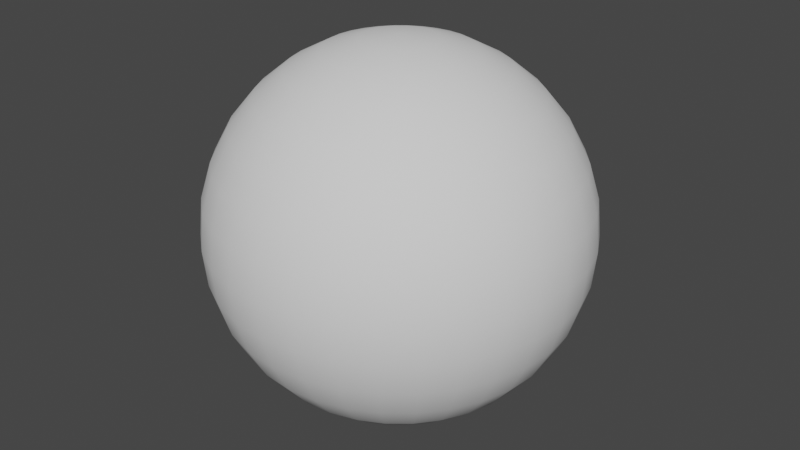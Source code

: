 # Source: Sphere.blend  (saved by Blender 2.93.21; exported with 4.5.12 LTS)
import bpy
from mathutils import Matrix  # noqa: F401  (used for matrix-valued properties, if any)

bpy.ops.wm.read_factory_settings(use_empty=True)
scene = bpy.context.scene
scene.name = 'Scene'

# ---- collections
col_collection = bpy.data.collections.new('Collection'); scene.collection.children.link(col_collection)

# ---- world
world_world = bpy.data.worlds.new('World'); scene.world = world_world
world_world.use_nodes = True; world_world.node_tree.nodes.clear()
_N = world_world.node_tree.nodes; _L = world_world.node_tree.links
n0 = _N.new('ShaderNodeOutputWorld'); n0.name = 'World Output'; n0.location = (300, 300)
n1 = _N.new('ShaderNodeBackground'); n1.name = 'Background'; n1.location = (10, 300)
n1.inputs[0].default_value = (0.05088, 0.05088, 0.05088, 1.0)
_L.new(n1.outputs[0], n0.inputs[0])
n0.is_active_output = True
world_world.color = (0.05088, 0.05088, 0.05088)
world_world.use_sun_shadow = False
world_world.sun_shadow_jitter_overblur = 0.0

# ---- meshes
me_sphere = bpy.data.meshes.new('Sphere')
me_sphere.from_pydata([(0.0, 0.1951, 0.9808), (0.0, 0.3827, 0.9239), (0.0, 0.5556, 0.8315), (0.0, 0.7071, 0.7071), (0.0, 0.8315, 0.5556), (0.0, 0.9239, 0.3827), (0.0, 0.9808, 0.1951), (0.0, 0.8315, -0.5556), (0.0, 0.7071, -0.7071), (0.0, 0.5556, -0.8315), (0.03806, 0.1913, 0.9808), (0.07466, 0.3753, 0.9239), (0.1084, 0.5449, 0.8315), (0.1379, 0.6935, 0.7071), (0.1622, 0.8155, 0.5556), (0.1802, 0.9061, 0.3827), (0.1913, 0.9619, 0.1951), (0.1951, 0.9808, -4.371e-08), (0.1913, 0.9619, -0.1951), (0.1802, 0.9061, -0.3827), (0.1622, 0.8155, -0.5556), (0.1379, 0.6935, -0.7071), (0.1084, 0.5449, -0.8315), (0.07466, 0.3753, -0.9239), (0.03806, 0.1913, -0.9808), (0.07466, 0.1802, 0.9808), (0.1464, 0.3536, 0.9239), (0.2126, 0.5133, 0.8315), (0.2706, 0.6533, 0.7071), (0.3182, 0.7682, 0.5556), (0.3536, 0.8536, 0.3827), (0.3753, 0.9061, 0.1951), (0.3827, 0.9239, -4.371e-08), (0.3753, 0.9061, -0.1951), (0.3536, 0.8536, -0.3827), (0.3182, 0.7682, -0.5556), (0.2706, 0.6533, -0.7071), (0.2126, 0.5133, -0.8315), (0.1464, 0.3536, -0.9239), (0.07466, 0.1802, -0.9808), (0.1084, 0.1622, 0.9808), (0.2126, 0.3182, 0.9239), (0.3087, 0.4619, 0.8315), (0.3928, 0.5879, 0.7071), (0.4619, 0.6913, 0.5556), (0.5133, 0.7682, 0.3827), (0.5449, 0.8155, 0.1951), (0.5556, 0.8315, -4.371e-08), (0.5449, 0.8155, -0.1951), (0.5133, 0.7682, -0.3827), (0.4619, 0.6913, -0.5556), (0.3928, 0.5879, -0.7071), (0.3087, 0.4619, -0.8315), (0.2126, 0.3182, -0.9239), (0.1084, 0.1622, -0.9808), (0.1379, 0.1379, 0.9808), (0.2706, 0.2706, 0.9239), (0.3928, 0.3928, 0.8315), (0.5, 0.5, 0.7071), (0.5879, 0.5879, 0.5556), (0.6533, 0.6533, 0.3827), (0.6935, 0.6935, 0.1951), (0.7071, 0.7071, -4.371e-08), (0.6935, 0.6935, -0.1951), (0.6533, 0.6533, -0.3827), (0.5879, 0.5879, -0.5556), (0.5, 0.5, -0.7071), (0.3928, 0.3928, -0.8315), (0.2706, 0.2706, -0.9239), (0.1379, 0.1379, -0.9808), (0.1622, 0.1084, 0.9808), (0.3182, 0.2126, 0.9239), (0.4619, 0.3087, 0.8315), (0.5879, 0.3928, 0.7071), (0.6913, 0.4619, 0.5556), (0.7682, 0.5133, 0.3827), (0.8155, 0.5449, 0.1951), (0.8315, 0.5556, -4.371e-08), (0.8155, 0.5449, -0.1951), (0.7682, 0.5133, -0.3827), (0.6913, 0.4619, -0.5556), (0.5879, 0.3928, -0.7071), (0.4619, 0.3087, -0.8315), (0.3182, 0.2126, -0.9239), (0.1622, 0.1084, -0.9808), (0.1802, 0.07466, 0.9808), (0.3536, 0.1464, 0.9239), (0.5133, 0.2126, 0.8315), (0.6533, 0.2706, 0.7071), (0.7682, 0.3182, 0.5556), (0.8536, 0.3536, 0.3827), (0.9061, 0.3753, 0.1951), (0.9239, 0.3827, -4.371e-08), (0.9061, 0.3753, -0.1951), (0.8536, 0.3536, -0.3827), (0.7682, 0.3182, -0.5556), (0.6533, 0.2706, -0.7071), (0.5133, 0.2126, -0.8315), (0.3536, 0.1464, -0.9239), (0.1802, 0.07466, -0.9808), (0.1913, 0.03806, 0.9808), (0.3753, 0.07466, 0.9239), (0.5449, 0.1084, 0.8315), (0.6935, 0.1379, 0.7071), (0.8155, 0.1622, 0.5556), (0.9061, 0.1802, 0.3827), (0.9619, 0.1913, 0.1951), (0.9808, 0.1951, -4.371e-08), (0.9619, 0.1913, -0.1951), (0.9061, 0.1802, -0.3827), (0.8155, 0.1622, -0.5556), (0.6935, 0.1379, -0.7071), (0.5449, 0.1084, -0.8315), (0.3753, 0.07466, -0.9239), (0.1913, 0.03806, -0.9808), (0.1951, -6.874e-08, 0.9808), (0.3827, -1.209e-07, 0.9239), (0.5556, -1.134e-07, 0.8315), (0.7071, -4.638e-08, 0.7071), (0.8315, -9.109e-08, 0.5556), (0.9239, -1.658e-08, 0.3827), (0.9808, -9.109e-08, 0.1951), (1.0, -1.656e-07, -4.371e-08), (0.9808, -9.109e-08, -0.1951), (0.9239, -1.507e-07, -0.3827), (0.8315, -1.06e-07, -0.5556), (0.7071, -4.638e-08, -0.7071), (0.5556, -1.134e-07, -0.8315), (0.3827, -9.854e-08, -0.9239), (0.1951, -7.619e-08, -0.9808), (0.1913, -0.03806, 0.9808), (0.3753, -0.07466, 0.9239), (0.5449, -0.1084, 0.8315), (0.6935, -0.1379, 0.7071), (0.8155, -0.1622, 0.5556), (0.9061, -0.1802, 0.3827), (0.9619, -0.1913, 0.1951), (0.9808, -0.1951, -4.371e-08), (0.9619, -0.1913, -0.1951), (0.9061, -0.1802, -0.3827), (0.8155, -0.1622, -0.5556), (0.6935, -0.1379, -0.7071), (0.5449, -0.1084, -0.8315), (0.3753, -0.07466, -0.9239), (0.1913, -0.03806, -0.9808), (0.1802, -0.07466, 0.9808), (0.3536, -0.1464, 0.9239), (0.5133, -0.2126, 0.8315), (0.6533, -0.2706, 0.7071), (0.7682, -0.3182, 0.5556), (0.8536, -0.3536, 0.3827), (0.9061, -0.3753, 0.1951), (0.9239, -0.3827, -4.371e-08), (0.9061, -0.3753, -0.1951), (0.8536, -0.3536, -0.3827), (0.7682, -0.3182, -0.5556), (0.6533, -0.2706, -0.7071), (0.5133, -0.2126, -0.8315), (0.3536, -0.1464, -0.9239), (0.1802, -0.07466, -0.9808), (0.1622, -0.1084, 0.9808), (0.3182, -0.2126, 0.9239), (0.4619, -0.3087, 0.8315), (0.5879, -0.3928, 0.7071), (0.6913, -0.4619, 0.5556), (0.7682, -0.5133, 0.3827), (0.8155, -0.5449, 0.1951), (0.8315, -0.5556, -4.371e-08), (0.8155, -0.5449, -0.1951), (0.7682, -0.5133, -0.3827), (0.6913, -0.4619, -0.5556), (0.5879, -0.3928, -0.7071), (0.4619, -0.3087, -0.8315), (0.3182, -0.2126, -0.9239), (0.1622, -0.1084, -0.9808), (0.1379, -0.1379, 0.9808), (0.2706, -0.2706, 0.9239), (0.3928, -0.3928, 0.8315), (0.5, -0.5, 0.7071), (0.5879, -0.5879, 0.5556), (0.6533, -0.6533, 0.3827), (0.6935, -0.6935, 0.1951), (0.7071, -0.7071, -4.371e-08), (0.6935, -0.6935, -0.1951), (0.6533, -0.6533, -0.3827), (0.5879, -0.5879, -0.5556), (0.5, -0.5, -0.7071), (0.3928, -0.3928, -0.8315), (0.2706, -0.2706, -0.9239), (0.1379, -0.1379, -0.9808), (0.1084, -0.1622, 0.9808), (0.2126, -0.3182, 0.9239), (0.3087, -0.4619, 0.8315), (0.3928, -0.5879, 0.7071), (0.4619, -0.6913, 0.5556), (0.5133, -0.7682, 0.3827), (0.5449, -0.8155, 0.1951), (0.5556, -0.8315, -4.371e-08), (0.5449, -0.8155, -0.1951), (0.5133, -0.7682, -0.3827), (0.4619, -0.6913, -0.5556), (0.3928, -0.5879, -0.7071), (0.3087, -0.4619, -0.8315), (0.2126, -0.3182, -0.9239), (0.1084, -0.1622, -0.9808), (0.07466, -0.1802, 0.9808), (0.1464, -0.3536, 0.9239), (0.2126, -0.5133, 0.8315), (0.2706, -0.6533, 0.7071), (0.3182, -0.7682, 0.5556), (0.3536, -0.8536, 0.3827), (0.3753, -0.9061, 0.1951), (0.3827, -0.9239, -4.371e-08), (0.3753, -0.9061, -0.1951), (0.3536, -0.8536, -0.3827), (0.3182, -0.7682, -0.5556), (0.2706, -0.6533, -0.7071), (0.2126, -0.5133, -0.8315), (0.1464, -0.3536, -0.9239), (0.07466, -0.1802, -0.9808), (0.03806, -0.1913, 0.9808), (0.07466, -0.3753, 0.9239), (0.1084, -0.5449, 0.8315), (0.1379, -0.6935, 0.7071), (0.1622, -0.8155, 0.5556), (0.1802, -0.9061, 0.3827), (0.1913, -0.9619, 0.1951), (0.1951, -0.9808, -4.371e-08), (0.1913, -0.9619, -0.1951), (0.1802, -0.9061, -0.3827), (0.1622, -0.8155, -0.5556), (0.1379, -0.6935, -0.7071), (0.1084, -0.5449, -0.8315), (0.07466, -0.3753, -0.9239), (0.03806, -0.1913, -0.9808), (2.154e-09, -0.1951, 0.9808), (-2.765e-08, -0.3827, 0.9239), (-6.49e-08, -0.5556, 0.8315), (4.686e-08, -0.7071, 0.7071), (-1.275e-08, -0.8315, 0.5556), (1.706e-08, -0.9239, 0.3827), (-7.235e-08, -0.9808, 0.1951), (-2.661e-07, -1.0, -4.371e-08), (-7.235e-08, -0.9808, -0.1951), (-1.171e-07, -0.9239, -0.3827), (-4.255e-08, -0.8315, -0.5556), (4.686e-08, -0.7071, -0.7071), (-6.49e-08, -0.5556, -0.8315), (2.154e-09, -0.3827, -0.9239), (-1.571e-09, -0.1951, -0.9808), (-0.03806, -0.1913, 0.9808), (-0.07466, -0.3753, 0.9239), (-0.1084, -0.5449, 0.8315), (-0.1379, -0.6935, 0.7071), (-0.1622, -0.8155, 0.5556), (-0.1802, -0.9061, 0.3827), (-0.1913, -0.9619, 0.1951), (-0.1951, -0.9808, -4.371e-08), (-0.1913, -0.9619, -0.1951), (-0.1802, -0.9061, -0.3827), (-0.1622, -0.8155, -0.5556), (-0.1379, -0.6935, -0.7071), (-0.1084, -0.5449, -0.8315), (-0.07466, -0.3753, -0.9239), (-0.03806, -0.1913, -0.9808), (-0.07466, -0.1802, 0.9808), (-0.1464, -0.3536, 0.9239), (-0.2126, -0.5133, 0.8315), (-0.2706, -0.6533, 0.7071), (-0.3182, -0.7682, 0.5556), (-0.3536, -0.8536, 0.3827), (-0.3753, -0.9061, 0.1951), (-0.3827, -0.9239, -4.371e-08), (-0.3753, -0.9061, -0.1951), (-0.3536, -0.8536, -0.3827), (-0.3182, -0.7682, -0.5556), (-0.2706, -0.6533, -0.7071), (-0.2126, -0.5133, -0.8315), (-0.1464, -0.3536, -0.9239), (-0.07466, -0.1802, -0.9808), (-0.1084, -0.1622, 0.9808), (-0.2126, -0.3182, 0.9239), (-0.3087, -0.4619, 0.8315), (-0.3928, -0.5879, 0.7071), (-0.4619, -0.6913, 0.5556), (-0.5133, -0.7682, 0.3827), (-0.5449, -0.8155, 0.1951), (-0.5556, -0.8315, -4.371e-08), (-0.5449, -0.8155, -0.1951), (-0.5133, -0.7682, -0.3827), (-0.4619, -0.6913, -0.5556), (-0.3928, -0.5879, -0.7071), (-0.3087, -0.4619, -0.8315), (-0.2126, -0.3182, -0.9239), (-0.1084, -0.1622, -0.9808), (-0.1379, -0.1379, 0.9808), (-0.2706, -0.2706, 0.9239), (-0.3928, -0.3928, 0.8315), (-0.5, -0.5, 0.7071), (-0.5879, -0.5879, 0.5556), (-0.6533, -0.6533, 0.3827), (-0.6935, -0.6935, 0.1951), (-0.7071, -0.7071, -4.371e-08), (-0.6935, -0.6935, -0.1951), (-0.6533, -0.6533, -0.3827), (-0.5879, -0.5879, -0.5556), (-0.5, -0.5, -0.7071), (-0.3928, -0.3928, -0.8315), (-0.2706, -0.2706, -0.9239), (-0.1379, -0.1379, -0.9808), (-0.1622, -0.1084, 0.9808), (-0.3182, -0.2126, 0.9239), (-0.4619, -0.3087, 0.8315), (-0.5879, -0.3928, 0.7071), (-0.6913, -0.4619, 0.5556), (-0.7682, -0.5133, 0.3827), (-0.8155, -0.5449, 0.1951), (-0.8315, -0.5556, -4.371e-08), (-0.8155, -0.5449, -0.1951), (-0.7682, -0.5133, -0.3827), (-0.6913, -0.4619, -0.5556), (-0.5879, -0.3928, -0.7071), (-0.4619, -0.3087, -0.8315), (-0.3182, -0.2126, -0.9239), (-0.1622, -0.1084, -0.9808), (-8.077e-08, -1.209e-07, 1.0), (-0.1802, -0.07466, 0.9808), (-0.3536, -0.1464, 0.9239), (-0.5133, -0.2126, 0.8315), (-0.6533, -0.2706, 0.7071), (-0.7682, -0.3182, 0.5556), (-0.8536, -0.3536, 0.3827), (-0.9061, -0.3753, 0.1951), (-0.9239, -0.3827, -4.371e-08), (-0.9061, -0.3753, -0.1951), (-0.8536, -0.3536, -0.3827), (-0.7682, -0.3182, -0.5556), (-0.6533, -0.2706, -0.7071), (-0.5133, -0.2126, -0.8315), (-0.3536, -0.1464, -0.9239), (-0.1802, -0.07466, -0.9808), (-0.1913, -0.03806, 0.9808), (-0.3753, -0.07466, 0.9239), (-0.5449, -0.1084, 0.8315), (-0.6935, -0.1379, 0.7071), (-0.8155, -0.1622, 0.5556), (-0.9061, -0.1802, 0.3827), (-0.9619, -0.1913, 0.1951), (-0.9808, -0.1951, -4.371e-08), (-0.9619, -0.1913, -0.1951), (-0.9061, -0.1802, -0.3827), (-0.8155, -0.1622, -0.5556), (-0.6935, -0.1379, -0.7071), (-0.5449, -0.1084, -0.8315), (-0.3753, -0.07466, -0.9239), (-0.1913, -0.03806, -0.9808), (-0.1951, -7.246e-08, 0.9808), (-0.3827, -4.638e-08, 0.9239), (-0.5556, 5.771e-09, 0.8315), (-0.7071, -9.109e-08, 0.7071), (-0.8315, -4.638e-08, 0.5556), (-0.9239, -1.68e-09, 0.3827), (-0.9808, 7.283e-08, 0.1951), (-1.0, 3.858e-07, -4.371e-08), (-0.9808, 7.283e-08, -0.1951), (-0.9239, 1.175e-07, -0.3827), (-0.8315, -3.148e-08, -0.5556), (-0.7071, -9.109e-08, -0.7071), (-0.5556, 5.771e-09, -0.8315), (-0.3827, -6.128e-08, -0.9239), (-0.1951, -6.874e-08, -0.9808), (-0.1913, 0.03806, 0.9808), (-0.3753, 0.07466, 0.9239), (-0.5449, 0.1084, 0.8315), (-0.6935, 0.1379, 0.7071), (-0.8155, 0.1622, 0.5556), (-0.9061, 0.1802, 0.3827), (-0.9619, 0.1913, 0.1951), (-0.9808, 0.1951, -4.371e-08), (-0.9619, 0.1913, -0.1951), (-0.9061, 0.1802, -0.3827), (-0.8155, 0.1622, -0.5556), (-0.6935, 0.1379, -0.7071), (-0.5449, 0.1084, -0.8315), (-0.3753, 0.07466, -0.9239), (-0.1913, 0.03806, -0.9808), (-0.1802, 0.07466, 0.9808), (-0.3536, 0.1464, 0.9239), (-0.5133, 0.2126, 0.8315), (-0.6533, 0.2706, 0.7071), (-0.7682, 0.3182, 0.5556), (-0.8536, 0.3536, 0.3827), (-0.9061, 0.3753, 0.1951), (-0.9239, 0.3827, -4.371e-08), (-0.9061, 0.3753, -0.1951), (-0.8536, 0.3536, -0.3827), (-0.7682, 0.3182, -0.5556), (-0.6533, 0.2706, -0.7071), (-0.5133, 0.2126, -0.8315), (-0.3536, 0.1464, -0.9239), (-0.1802, 0.07466, -0.9808), (-0.1622, 0.1084, 0.9808), (-0.3182, 0.2126, 0.9239), (-0.4619, 0.3087, 0.8315), (-0.5879, 0.3928, 0.7071), (-0.6913, 0.4619, 0.5556), (-0.7682, 0.5133, 0.3827), (-0.8155, 0.5449, 0.1951), (-0.8315, 0.5556, -4.371e-08), (-0.8155, 0.5449, -0.1951), (-0.7682, 0.5133, -0.3827), (-0.6913, 0.4619, -0.5556), (-0.5879, 0.3928, -0.7071), (-0.4619, 0.3087, -0.8315), (-0.3182, 0.2126, -0.9239), (-0.1622, 0.1084, -0.9808), (-0.1379, 0.1379, 0.9808), (-0.2706, 0.2706, 0.9239), (-0.3928, 0.3928, 0.8315), (-0.5, 0.5, 0.7071), (-0.5879, 0.5879, 0.5556), (-0.6533, 0.6533, 0.3827), (-0.6935, 0.6935, 0.1951), (-0.7071, 0.7071, -4.371e-08), (-0.6935, 0.6935, -0.1951), (-0.6533, 0.6533, -0.3827), (-0.5879, 0.5879, -0.5556), (-0.5, 0.5, -0.7071), (-0.3928, 0.3928, -0.8315), (-0.2706, 0.2706, -0.9239), (-0.1379, 0.1379, -0.9808), (-0.1084, 0.1622, 0.9808), (-0.2126, 0.3182, 0.9239), (-0.3087, 0.4619, 0.8315), (-0.3928, 0.5879, 0.7071), (-0.4619, 0.6913, 0.5556), (-0.5133, 0.7682, 0.3827), (-0.5449, 0.8155, 0.1951), (-0.5556, 0.8315, -4.371e-08), (-0.5449, 0.8155, -0.1951), (-0.5133, 0.7682, -0.3827), (-0.4619, 0.6913, -0.5556), (-0.3928, 0.5879, -0.7071), (-0.3087, 0.4619, -0.8315), (-0.2126, 0.3182, -0.9239), (-0.1084, 0.1622, -0.9808), (-0.07466, 0.1802, 0.9808), (-0.1464, 0.3536, 0.9239), (-0.2126, 0.5133, 0.8315), (-0.2706, 0.6533, 0.7071), (-0.3182, 0.7682, 0.5556), (-0.3536, 0.8536, 0.3827), (-0.3753, 0.9061, 0.1951), (-0.3827, 0.9239, -4.371e-08), (-0.3753, 0.9061, -0.1951), (-0.3536, 0.8536, -0.3827), (-0.3182, 0.7682, -0.5556), (-0.2706, 0.6533, -0.7071), (-0.2126, 0.5133, -0.8315), (-0.1464, 0.3536, -0.9239), (-0.07466, 0.1802, -0.9808), (-0.03806, 0.1913, 0.9808), (-0.07466, 0.3753, 0.9239), (-0.1084, 0.5449, 0.8315), (-0.1379, 0.6935, 0.7071), (-0.1622, 0.8155, 0.5556), (-0.1802, 0.9061, 0.3827), (-0.1913, 0.9619, 0.1951), (-0.1951, 0.9808, -4.371e-08), (-0.1913, 0.9619, -0.1951), (-0.1802, 0.9061, -0.3827), (-0.1622, 0.8155, -0.5556), (-0.1379, 0.6935, -0.7071), (-0.1084, 0.5449, -0.8315), (-0.07466, 0.3753, -0.9239), (-0.03806, 0.1913, -0.9808), (5.386e-07, 1.0, -4.371e-08), (2.257e-07, 0.9808, -0.1951), (1.959e-07, 0.9239, -0.3827), (6.921e-08, 0.3827, -0.9239), (2.823e-08, 0.1951, -0.9808), (0.0, -8.742e-08, -1.0)], [], [(8, 7, 20, 21), (4, 3, 13, 14), (9, 8, 21, 22), (5, 4, 14, 15), (479, 9, 22, 23), (6, 5, 15, 16), (480, 479, 23, 24), (476, 6, 16, 17), (0, 325, 10), (481, 480, 24), (477, 476, 17, 18), (1, 0, 10, 11), (478, 477, 18, 19), (2, 1, 11, 12), (7, 478, 19, 20), (3, 2, 12, 13), (20, 19, 34, 35), (13, 12, 27, 28), (21, 20, 35, 36), (14, 13, 28, 29), (22, 21, 36, 37), (15, 14, 29, 30), (23, 22, 37, 38), (16, 15, 30, 31), (24, 23, 38, 39), (17, 16, 31, 32), (10, 325, 25), (481, 24, 39), (18, 17, 32, 33), (11, 10, 25, 26), (19, 18, 33, 34), (12, 11, 26, 27), (39, 38, 53, 54), (32, 31, 46, 47), (25, 325, 40), (481, 39, 54), (33, 32, 47, 48), (26, 25, 40, 41), (34, 33, 48, 49), (27, 26, 41, 42), (35, 34, 49, 50), (28, 27, 42, 43), (36, 35, 50, 51), (29, 28, 43, 44), (37, 36, 51, 52), (30, 29, 44, 45), (38, 37, 52, 53), (31, 30, 45, 46), (43, 42, 57, 58), (51, 50, 65, 66), (44, 43, 58, 59), (52, 51, 66, 67), (45, 44, 59, 60), (53, 52, 67, 68), (46, 45, 60, 61), (54, 53, 68, 69), (47, 46, 61, 62), (40, 325, 55), (481, 54, 69), (48, 47, 62, 63), (41, 40, 55, 56), (49, 48, 63, 64), (42, 41, 56, 57), (50, 49, 64, 65), (62, 61, 76, 77), (55, 325, 70), (481, 69, 84), (63, 62, 77, 78), (56, 55, 70, 71), (64, 63, 78, 79), (57, 56, 71, 72), (65, 64, 79, 80), (58, 57, 72, 73), (66, 65, 80, 81), (59, 58, 73, 74), (67, 66, 81, 82), (60, 59, 74, 75), (68, 67, 82, 83), (61, 60, 75, 76), (69, 68, 83, 84), (81, 80, 95, 96), (74, 73, 88, 89), (82, 81, 96, 97), (75, 74, 89, 90), (83, 82, 97, 98), (76, 75, 90, 91), (84, 83, 98, 99), (77, 76, 91, 92), (70, 325, 85), (481, 84, 99), (78, 77, 92, 93), (71, 70, 85, 86), (79, 78, 93, 94), (72, 71, 86, 87), (80, 79, 94, 95), (73, 72, 87, 88), (481, 99, 114), (93, 92, 107, 108), (86, 85, 100, 101), (94, 93, 108, 109), (87, 86, 101, 102), (95, 94, 109, 110), (88, 87, 102, 103), (96, 95, 110, 111), (89, 88, 103, 104), (97, 96, 111, 112), (90, 89, 104, 105), (98, 97, 112, 113), (91, 90, 105, 106), (99, 98, 113, 114), (92, 91, 106, 107), (85, 325, 100), (112, 111, 126, 127), (105, 104, 119, 120), (113, 112, 127, 128), (106, 105, 120, 121), (114, 113, 128, 129), (107, 106, 121, 122), (100, 325, 115), (481, 114, 129), (108, 107, 122, 123), (101, 100, 115, 116), (109, 108, 123, 124), (102, 101, 116, 117), (110, 109, 124, 125), (103, 102, 117, 118), (111, 110, 125, 126), (104, 103, 118, 119), (116, 115, 130, 131), (124, 123, 138, 139), (117, 116, 131, 132), (125, 124, 139, 140), (118, 117, 132, 133), (126, 125, 140, 141), (119, 118, 133, 134), (127, 126, 141, 142), (120, 119, 134, 135), (128, 127, 142, 143), (121, 120, 135, 136), (129, 128, 143, 144), (122, 121, 136, 137), (115, 325, 130), (481, 129, 144), (123, 122, 137, 138), (135, 134, 149, 150), (143, 142, 157, 158), (136, 135, 150, 151), (144, 143, 158, 159), (137, 136, 151, 152), (130, 325, 145), (481, 144, 159), (138, 137, 152, 153), (131, 130, 145, 146), (139, 138, 153, 154), (132, 131, 146, 147), (140, 139, 154, 155), (133, 132, 147, 148), (141, 140, 155, 156), (134, 133, 148, 149), (142, 141, 156, 157), (154, 153, 168, 169), (147, 146, 161, 162), (155, 154, 169, 170), (148, 147, 162, 163), (156, 155, 170, 171), (149, 148, 163, 164), (157, 156, 171, 172), (150, 149, 164, 165), (158, 157, 172, 173), (151, 150, 165, 166), (159, 158, 173, 174), (152, 151, 166, 167), (145, 325, 160), (481, 159, 174), (153, 152, 167, 168), (146, 145, 160, 161), (173, 172, 187, 188), (166, 165, 180, 181), (174, 173, 188, 189), (167, 166, 181, 182), (160, 325, 175), (481, 174, 189), (168, 167, 182, 183), (161, 160, 175, 176), (169, 168, 183, 184), (162, 161, 176, 177), (170, 169, 184, 185), (163, 162, 177, 178), (171, 170, 185, 186), (164, 163, 178, 179), (172, 171, 186, 187), (165, 164, 179, 180), (177, 176, 191, 192), (185, 184, 199, 200), (178, 177, 192, 193), (186, 185, 200, 201), (179, 178, 193, 194), (187, 186, 201, 202), (180, 179, 194, 195), (188, 187, 202, 203), (181, 180, 195, 196), (189, 188, 203, 204), (182, 181, 196, 197), (175, 325, 190), (481, 189, 204), (183, 182, 197, 198), (176, 175, 190, 191), (184, 183, 198, 199), (196, 195, 210, 211), (204, 203, 218, 219), (197, 196, 211, 212), (190, 325, 205), (481, 204, 219), (198, 197, 212, 213), (191, 190, 205, 206), (199, 198, 213, 214), (192, 191, 206, 207), (200, 199, 214, 215), (193, 192, 207, 208), (201, 200, 215, 216), (194, 193, 208, 209), (202, 201, 216, 217), (195, 194, 209, 210), (203, 202, 217, 218), (215, 214, 229, 230), (208, 207, 222, 223), (216, 215, 230, 231), (209, 208, 223, 224), (217, 216, 231, 232), (210, 209, 224, 225), (218, 217, 232, 233), (211, 210, 225, 226), (219, 218, 233, 234), (212, 211, 226, 227), (205, 325, 220), (481, 219, 234), (213, 212, 227, 228), (206, 205, 220, 221), (214, 213, 228, 229), (207, 206, 221, 222), (234, 233, 248, 249), (227, 226, 241, 242), (220, 325, 235), (481, 234, 249), (228, 227, 242, 243), (221, 220, 235, 236), (229, 228, 243, 244), (222, 221, 236, 237), (230, 229, 244, 245), (223, 222, 237, 238), (231, 230, 245, 246), (224, 223, 238, 239), (232, 231, 246, 247), (225, 224, 239, 240), (233, 232, 247, 248), (226, 225, 240, 241), (246, 245, 260, 261), (239, 238, 253, 254), (247, 246, 261, 262), (240, 239, 254, 255), (248, 247, 262, 263), (241, 240, 255, 256), (249, 248, 263, 264), (242, 241, 256, 257), (235, 325, 250), (481, 249, 264), (243, 242, 257, 258), (236, 235, 250, 251), (244, 243, 258, 259), (237, 236, 251, 252), (245, 244, 259, 260), (238, 237, 252, 253), (250, 325, 265), (481, 264, 279), (258, 257, 272, 273), (251, 250, 265, 266), (259, 258, 273, 274), (252, 251, 266, 267), (260, 259, 274, 275), (253, 252, 267, 268), (261, 260, 275, 276), (254, 253, 268, 269), (262, 261, 276, 277), (255, 254, 269, 270), (263, 262, 277, 278), (256, 255, 270, 271), (264, 263, 278, 279), (257, 256, 271, 272), (269, 268, 283, 284), (277, 276, 291, 292), (270, 269, 284, 285), (278, 277, 292, 293), (271, 270, 285, 286), (279, 278, 293, 294), (272, 271, 286, 287), (265, 325, 280), (481, 279, 294), (273, 272, 287, 288), (266, 265, 280, 281), (274, 273, 288, 289), (267, 266, 281, 282), (275, 274, 289, 290), (268, 267, 282, 283), (276, 275, 290, 291), (288, 287, 302, 303), (281, 280, 295, 296), (289, 288, 303, 304), (282, 281, 296, 297), (290, 289, 304, 305), (283, 282, 297, 298), (291, 290, 305, 306), (284, 283, 298, 299), (292, 291, 306, 307), (285, 284, 299, 300), (293, 292, 307, 308), (286, 285, 300, 301), (294, 293, 308, 309), (287, 286, 301, 302), (280, 325, 295), (481, 294, 309), (307, 306, 321, 322), (300, 299, 314, 315), (308, 307, 322, 323), (301, 300, 315, 316), (309, 308, 323, 324), (302, 301, 316, 317), (295, 325, 310), (481, 309, 324), (303, 302, 317, 318), (296, 295, 310, 311), (304, 303, 318, 319), (297, 296, 311, 312), (305, 304, 319, 320), (298, 297, 312, 313), (306, 305, 320, 321), (299, 298, 313, 314), (311, 310, 326, 327), (319, 318, 334, 335), (312, 311, 327, 328), (320, 319, 335, 336), (313, 312, 328, 329), (321, 320, 336, 337), (314, 313, 329, 330), (322, 321, 337, 338), (315, 314, 330, 331), (323, 322, 338, 339), (316, 315, 331, 332), (324, 323, 339, 340), (317, 316, 332, 333), (310, 325, 326), (481, 324, 340), (318, 317, 333, 334), (331, 330, 345, 346), (339, 338, 353, 354), (332, 331, 346, 347), (340, 339, 354, 355), (333, 332, 347, 348), (326, 325, 341), (481, 340, 355), (334, 333, 348, 349), (327, 326, 341, 342), (335, 334, 349, 350), (328, 327, 342, 343), (336, 335, 350, 351), (329, 328, 343, 344), (337, 336, 351, 352), (330, 329, 344, 345), (338, 337, 352, 353), (350, 349, 364, 365), (343, 342, 357, 358), (351, 350, 365, 366), (344, 343, 358, 359), (352, 351, 366, 367), (345, 344, 359, 360), (353, 352, 367, 368), (346, 345, 360, 361), (354, 353, 368, 369), (347, 346, 361, 362), (355, 354, 369, 370), (348, 347, 362, 363), (341, 325, 356), (481, 355, 370), (349, 348, 363, 364), (342, 341, 356, 357), (369, 368, 383, 384), (362, 361, 376, 377), (370, 369, 384, 385), (363, 362, 377, 378), (356, 325, 371), (481, 370, 385), (364, 363, 378, 379), (357, 356, 371, 372), (365, 364, 379, 380), (358, 357, 372, 373), (366, 365, 380, 381), (359, 358, 373, 374), (367, 366, 381, 382), (360, 359, 374, 375), (368, 367, 382, 383), (361, 360, 375, 376), (381, 380, 395, 396), (374, 373, 388, 389), (382, 381, 396, 397), (375, 374, 389, 390), (383, 382, 397, 398), (376, 375, 390, 391), (384, 383, 398, 399), (377, 376, 391, 392), (385, 384, 399, 400), (378, 377, 392, 393), (371, 325, 386), (481, 385, 400), (379, 378, 393, 394), (372, 371, 386, 387), (380, 379, 394, 395), (373, 372, 387, 388), (400, 399, 414, 415), (393, 392, 407, 408), (386, 325, 401), (481, 400, 415), (394, 393, 408, 409), (387, 386, 401, 402), (395, 394, 409, 410), (388, 387, 402, 403), (396, 395, 410, 411), (389, 388, 403, 404), (397, 396, 411, 412), (390, 389, 404, 405), (398, 397, 412, 413), (391, 390, 405, 406), (399, 398, 413, 414), (392, 391, 406, 407), (404, 403, 418, 419), (412, 411, 426, 427), (405, 404, 419, 420), (413, 412, 427, 428), (406, 405, 420, 421), (414, 413, 428, 429), (407, 406, 421, 422), (415, 414, 429, 430), (408, 407, 422, 423), (401, 325, 416), (481, 415, 430), (409, 408, 423, 424), (402, 401, 416, 417), (410, 409, 424, 425), (403, 402, 417, 418), (411, 410, 425, 426), (423, 422, 437, 438), (416, 325, 431), (481, 430, 445), (424, 423, 438, 439), (417, 416, 431, 432), (425, 424, 439, 440), (418, 417, 432, 433), (426, 425, 440, 441), (419, 418, 433, 434), (427, 426, 441, 442), (420, 419, 434, 435), (428, 427, 442, 443), (421, 420, 435, 436), (429, 428, 443, 444), (422, 421, 436, 437), (430, 429, 444, 445), (442, 441, 456, 457), (435, 434, 449, 450), (443, 442, 457, 458), (436, 435, 450, 451), (444, 443, 458, 459), (437, 436, 451, 452), (445, 444, 459, 460), (438, 437, 452, 453), (431, 325, 446), (481, 445, 460), (439, 438, 453, 454), (432, 431, 446, 447), (440, 439, 454, 455), (433, 432, 447, 448), (441, 440, 455, 456), (434, 433, 448, 449), (446, 325, 461), (481, 460, 475), (454, 453, 468, 469), (447, 446, 461, 462), (455, 454, 469, 470), (448, 447, 462, 463), (456, 455, 470, 471), (449, 448, 463, 464), (457, 456, 471, 472), (450, 449, 464, 465), (458, 457, 472, 473), (451, 450, 465, 466), (459, 458, 473, 474), (452, 451, 466, 467), (460, 459, 474, 475), (453, 452, 467, 468), (465, 464, 3, 4), (473, 472, 8, 9), (466, 465, 4, 5), (474, 473, 9, 479), (467, 466, 5, 6), (475, 474, 479, 480), (468, 467, 6, 476), (461, 325, 0), (481, 475, 480), (469, 468, 476, 477), (462, 461, 0, 1), (470, 469, 477, 478), (463, 462, 1, 2), (471, 470, 478, 7), (464, 463, 2, 3), (472, 471, 7, 8)])
me_sphere.polygons.foreach_set('use_smooth', [True] * 512)
_uv = me_sphere.uv_layers.new(name='UVMap')
_uv.uv.foreach_set('vector', [0.7042, 0.5005, 0.7634, 0.5006, 0.7584, 0.4493, 0.7004, 0.4607, 0.2366, 0.4997, 0.2958, 0.4998, 0.2996, 0.5396, 0.2416, 0.551, 0.6498, 0.5004, 0.7042, 0.5005, 0.7004, 0.4607, 0.647, 0.4712, 0.1708, 0.4995, 0.2366, 0.4997, 0.2416, 0.551, 0.177, 0.5637, 0.5984, 0.5003, 0.6498, 0.5004, 0.647, 0.4712, 0.5966, 0.4811, 0.09547, 0.4995, 0.1708, 0.4995, 0.177, 0.5637, 0.1031, 0.5782, 0.5487, 0.5009, 0.5984, 0.5003, 0.5966, 0.4811, 0.5479, 0.4913, 0.006726, 0.4994, 0.09547, 0.4995, 0.1031, 0.5782, 0.01598, 0.5953, 0.4513, 0.4994, 0.5, 0.5001, 0.4521, 0.5089, 0.5, 0.5001, 0.5477, 0.5104, 0.5487, 0.5009, 0.9045, 0.5008, 0.9933, 0.5009, 0.984, 0.405, 0.8969, 0.4221, 0.4016, 0.5, 0.4513, 0.4994, 0.4521, 0.5089, 0.4034, 0.5192, 0.8292, 0.5007, 0.9045, 0.5008, 0.8969, 0.4221, 0.823, 0.4366, 0.3502, 0.4999, 0.4016, 0.5, 0.4034, 0.5192, 0.353, 0.5291, 0.7634, 0.5006, 0.8292, 0.5007, 0.823, 0.4366, 0.7584, 0.4493, 0.2958, 0.4998, 0.3502, 0.4999, 0.353, 0.5291, 0.2996, 0.5396, 0.7584, 0.4493, 0.823, 0.4366, 0.8044, 0.3748, 0.7435, 0.3999, 0.2996, 0.5396, 0.353, 0.5291, 0.3615, 0.5572, 0.3112, 0.5779, 0.7004, 0.4607, 0.7584, 0.4493, 0.7435, 0.3999, 0.6888, 0.4224, 0.2416, 0.551, 0.2996, 0.5396, 0.3112, 0.5779, 0.2565, 0.6004, 0.647, 0.4712, 0.7004, 0.4607, 0.6888, 0.4224, 0.6385, 0.4431, 0.177, 0.5637, 0.2416, 0.551, 0.2565, 0.6004, 0.1956, 0.6255, 0.5966, 0.4811, 0.647, 0.4712, 0.6385, 0.4431, 0.591, 0.4627, 0.1031, 0.5782, 0.177, 0.5637, 0.1956, 0.6255, 0.1259, 0.6541, 0.5479, 0.4913, 0.5966, 0.4811, 0.591, 0.4627, 0.5453, 0.4822, 0.01598, 0.5953, 0.1031, 0.5782, 0.1259, 0.6541, 0.04331, 0.6879, 0.4521, 0.5089, 0.5, 0.5001, 0.4547, 0.5181, 0.5, 0.5001, 0.5487, 0.5009, 0.5479, 0.4913, 0.8969, 0.4221, 0.984, 0.405, 0.9567, 0.3124, 0.8741, 0.3462, 0.4034, 0.5192, 0.4521, 0.5089, 0.4547, 0.5181, 0.409, 0.5376, 0.823, 0.4366, 0.8969, 0.4221, 0.8741, 0.3462, 0.8044, 0.3748, 0.353, 0.5291, 0.4034, 0.5192, 0.409, 0.5376, 0.3615, 0.5572, 0.5453, 0.4822, 0.591, 0.4627, 0.5819, 0.4456, 0.5409, 0.4737, 0.04331, 0.6879, 0.1259, 0.6541, 0.163, 0.7242, 0.0888, 0.7735, 0.4547, 0.5181, 0.5, 0.5001, 0.4591, 0.5266, 0.5, 0.5001, 0.5479, 0.4913, 0.5453, 0.4822, 0.8741, 0.3462, 0.9567, 0.3124, 0.9112, 0.2268, 0.837, 0.2761, 0.409, 0.5376, 0.4547, 0.5181, 0.4591, 0.5266, 0.4181, 0.5547, 0.8044, 0.3748, 0.8741, 0.3462, 0.837, 0.2761, 0.7741, 0.3179, 0.3615, 0.5572, 0.409, 0.5376, 0.4181, 0.5547, 0.3753, 0.5831, 0.7435, 0.3999, 0.8044, 0.3748, 0.7741, 0.3179, 0.7193, 0.3543, 0.3112, 0.5779, 0.3615, 0.5572, 0.3753, 0.5831, 0.33, 0.6132, 0.6888, 0.4224, 0.7435, 0.3999, 0.7193, 0.3543, 0.67, 0.387, 0.2565, 0.6004, 0.3112, 0.5779, 0.33, 0.6132, 0.2807, 0.646, 0.6385, 0.4431, 0.6888, 0.4224, 0.67, 0.387, 0.6247, 0.4172, 0.1956, 0.6255, 0.2565, 0.6004, 0.2807, 0.646, 0.2259, 0.6824, 0.591, 0.4627, 0.6385, 0.4431, 0.6247, 0.4172, 0.5819, 0.4456, 0.1259, 0.6541, 0.1956, 0.6255, 0.2259, 0.6824, 0.163, 0.7242, 0.33, 0.6132, 0.3753, 0.5831, 0.3939, 0.6058, 0.3553, 0.6442, 0.67, 0.387, 0.7193, 0.3543, 0.6866, 0.3143, 0.6447, 0.356, 0.2807, 0.646, 0.33, 0.6132, 0.3553, 0.6442, 0.3134, 0.686, 0.6247, 0.4172, 0.67, 0.387, 0.6447, 0.356, 0.6061, 0.3945, 0.2259, 0.6824, 0.2807, 0.646, 0.3134, 0.686, 0.2667, 0.7324, 0.5819, 0.4456, 0.6247, 0.4172, 0.6061, 0.3945, 0.5697, 0.4307, 0.163, 0.7242, 0.2259, 0.6824, 0.2667, 0.7324, 0.2131, 0.7857, 0.5409, 0.4737, 0.5819, 0.4456, 0.5697, 0.4307, 0.535, 0.4662, 0.0888, 0.7735, 0.163, 0.7242, 0.2131, 0.7857, 0.15, 0.8483, 0.4591, 0.5266, 0.5, 0.5001, 0.465, 0.5341, 0.5, 0.5001, 0.5453, 0.4822, 0.5409, 0.4737, 0.837, 0.2761, 0.9112, 0.2268, 0.85, 0.152, 0.7869, 0.2146, 0.4181, 0.5547, 0.4591, 0.5266, 0.465, 0.5341, 0.4303, 0.5696, 0.7741, 0.3179, 0.837, 0.2761, 0.7869, 0.2146, 0.7333, 0.2678, 0.3753, 0.5831, 0.4181, 0.5547, 0.4303, 0.5696, 0.3939, 0.6058, 0.7193, 0.3543, 0.7741, 0.3179, 0.7333, 0.2678, 0.6866, 0.3143, 0.15, 0.8483, 0.2131, 0.7857, 0.2744, 0.8361, 0.2244, 0.9104, 0.465, 0.5341, 0.5, 0.5001, 0.4722, 0.5405, 0.5, 0.5001, 0.5409, 0.4737, 0.535, 0.4662, 0.7869, 0.2146, 0.85, 0.152, 0.7756, 0.08994, 0.7256, 0.1642, 0.4303, 0.5696, 0.465, 0.5341, 0.4722, 0.5405, 0.4452, 0.5819, 0.7333, 0.2678, 0.7869, 0.2146, 0.7256, 0.1642, 0.6835, 0.2268, 0.3939, 0.6058, 0.4303, 0.5696, 0.4452, 0.5819, 0.4166, 0.6245, 0.6866, 0.3143, 0.7333, 0.2678, 0.6835, 0.2268, 0.6468, 0.2815, 0.3553, 0.6442, 0.3939, 0.6058, 0.4166, 0.6245, 0.3862, 0.6697, 0.6447, 0.356, 0.6866, 0.3143, 0.6468, 0.2815, 0.6138, 0.3306, 0.3134, 0.686, 0.3553, 0.6442, 0.3862, 0.6697, 0.3532, 0.7188, 0.6061, 0.3945, 0.6447, 0.356, 0.6138, 0.3306, 0.5834, 0.3758, 0.2667, 0.7324, 0.3134, 0.686, 0.3532, 0.7188, 0.3165, 0.7735, 0.5697, 0.4307, 0.6061, 0.3945, 0.5834, 0.3758, 0.5548, 0.4184, 0.2131, 0.7857, 0.2667, 0.7324, 0.3165, 0.7735, 0.2744, 0.8361, 0.535, 0.4662, 0.5697, 0.4307, 0.5548, 0.4184, 0.5278, 0.4598, 0.6138, 0.3306, 0.6468, 0.2815, 0.6013, 0.257, 0.5785, 0.3116, 0.3532, 0.7188, 0.3862, 0.6697, 0.4215, 0.6887, 0.3987, 0.7433, 0.5834, 0.3758, 0.6138, 0.3306, 0.5785, 0.3116, 0.5576, 0.3619, 0.3165, 0.7735, 0.3532, 0.7188, 0.3987, 0.7433, 0.3733, 0.8041, 0.5548, 0.4184, 0.5834, 0.3758, 0.5576, 0.3619, 0.5378, 0.4093, 0.2744, 0.8361, 0.3165, 0.7735, 0.3733, 0.8041, 0.3443, 0.8738, 0.5278, 0.4598, 0.5548, 0.4184, 0.5378, 0.4093, 0.5198, 0.4544, 0.2244, 0.9104, 0.2744, 0.8361, 0.3443, 0.8738, 0.3099, 0.9562, 0.4722, 0.5405, 0.5, 0.5001, 0.4802, 0.5458, 0.5, 0.5001, 0.535, 0.4662, 0.5278, 0.4598, 0.7256, 0.1642, 0.7756, 0.08994, 0.6901, 0.04405, 0.6557, 0.1265, 0.4452, 0.5819, 0.4722, 0.5405, 0.4802, 0.5458, 0.4622, 0.591, 0.6835, 0.2268, 0.7256, 0.1642, 0.6557, 0.1265, 0.6267, 0.1962, 0.4166, 0.6245, 0.4452, 0.5819, 0.4622, 0.591, 0.4424, 0.6384, 0.6468, 0.2815, 0.6835, 0.2268, 0.6267, 0.1962, 0.6013, 0.257, 0.3862, 0.6697, 0.4166, 0.6245, 0.4424, 0.6384, 0.4215, 0.6887, 0.5, 0.5001, 0.5278, 0.4598, 0.5198, 0.4544, 0.6557, 0.1265, 0.6901, 0.04405, 0.5973, 0.01578, 0.5798, 0.1033, 0.4622, 0.591, 0.4802, 0.5458, 0.4893, 0.5492, 0.4806, 0.5966, 0.6267, 0.1962, 0.6557, 0.1265, 0.5798, 0.1033, 0.5649, 0.1773, 0.4424, 0.6384, 0.4622, 0.591, 0.4806, 0.5966, 0.4705, 0.647, 0.6013, 0.257, 0.6267, 0.1962, 0.5649, 0.1773, 0.5519, 0.2419, 0.4215, 0.6887, 0.4424, 0.6384, 0.4705, 0.647, 0.4598, 0.7004, 0.5785, 0.3116, 0.6013, 0.257, 0.5519, 0.2419, 0.5402, 0.2999, 0.3987, 0.7433, 0.4215, 0.6887, 0.4598, 0.7004, 0.4481, 0.7584, 0.5576, 0.3619, 0.5785, 0.3116, 0.5402, 0.2999, 0.5295, 0.3533, 0.3733, 0.8041, 0.3987, 0.7433, 0.4481, 0.7584, 0.4351, 0.823, 0.5378, 0.4093, 0.5576, 0.3619, 0.5295, 0.3533, 0.5194, 0.4036, 0.3443, 0.8738, 0.3733, 0.8041, 0.4351, 0.823, 0.4202, 0.897, 0.5198, 0.4544, 0.5378, 0.4093, 0.5194, 0.4036, 0.5107, 0.4511, 0.3099, 0.9562, 0.3443, 0.8738, 0.4202, 0.897, 0.4027, 0.9845, 0.4802, 0.5458, 0.5, 0.5001, 0.4893, 0.5492, 0.5295, 0.3533, 0.5402, 0.2999, 0.5004, 0.2959, 0.5003, 0.3504, 0.4351, 0.823, 0.4481, 0.7584, 0.4995, 0.7635, 0.4994, 0.8295, 0.5194, 0.4036, 0.5295, 0.3533, 0.5003, 0.3504, 0.5002, 0.4017, 0.4202, 0.897, 0.4351, 0.823, 0.4994, 0.8295, 0.4992, 0.9049, 0.5107, 0.4511, 0.5194, 0.4036, 0.5002, 0.4017, 0.5005, 0.45, 0.4027, 0.9845, 0.4202, 0.897, 0.4992, 0.9049, 0.499, 0.9942, 0.4893, 0.5492, 0.5, 0.5001, 0.4995, 0.5503, 0.5, 0.5001, 0.5198, 0.4544, 0.5107, 0.4511, 0.5798, 0.1033, 0.5973, 0.01578, 0.501, 0.006116, 0.5008, 0.09535, 0.4806, 0.5966, 0.4893, 0.5492, 0.4995, 0.5503, 0.4998, 0.5986, 0.5649, 0.1773, 0.5798, 0.1033, 0.5008, 0.09535, 0.5006, 0.1708, 0.4705, 0.647, 0.4806, 0.5966, 0.4998, 0.5986, 0.4997, 0.6499, 0.5519, 0.2419, 0.5649, 0.1773, 0.5006, 0.1708, 0.5005, 0.2367, 0.4598, 0.7004, 0.4705, 0.647, 0.4997, 0.6499, 0.4996, 0.7044, 0.5402, 0.2999, 0.5519, 0.2419, 0.5005, 0.2367, 0.5004, 0.2959, 0.4481, 0.7584, 0.4598, 0.7004, 0.4996, 0.7044, 0.4995, 0.7635, 0.4998, 0.5986, 0.4995, 0.5503, 0.5095, 0.5499, 0.519, 0.5967, 0.5006, 0.1708, 0.5008, 0.09535, 0.4218, 0.103, 0.4364, 0.177, 0.4997, 0.6499, 0.4998, 0.5986, 0.519, 0.5967, 0.5289, 0.6471, 0.5005, 0.2367, 0.5006, 0.1708, 0.4364, 0.177, 0.4491, 0.2417, 0.4996, 0.7044, 0.4997, 0.6499, 0.5289, 0.6471, 0.5395, 0.7005, 0.5004, 0.2959, 0.5005, 0.2367, 0.4491, 0.2417, 0.4605, 0.2998, 0.4995, 0.7635, 0.4996, 0.7044, 0.5395, 0.7005, 0.5509, 0.7586, 0.5003, 0.3504, 0.5004, 0.2959, 0.4605, 0.2998, 0.4711, 0.3532, 0.4994, 0.8295, 0.4995, 0.7635, 0.5509, 0.7586, 0.5636, 0.8233, 0.5002, 0.4017, 0.5003, 0.3504, 0.4711, 0.3532, 0.481, 0.4036, 0.4992, 0.9049, 0.4994, 0.8295, 0.5636, 0.8233, 0.5782, 0.8973, 0.5005, 0.45, 0.5002, 0.4017, 0.481, 0.4036, 0.4905, 0.4504, 0.499, 0.9942, 0.4992, 0.9049, 0.5782, 0.8973, 0.5955, 0.9849, 0.4995, 0.5503, 0.5, 0.5001, 0.5095, 0.5499, 0.5, 0.5001, 0.5107, 0.4511, 0.5005, 0.45, 0.5008, 0.09535, 0.501, 0.006116, 0.4045, 0.01543, 0.4218, 0.103, 0.5636, 0.8233, 0.5509, 0.7586, 0.6004, 0.7437, 0.6255, 0.8046, 0.481, 0.4036, 0.4711, 0.3532, 0.4429, 0.3617, 0.4625, 0.4091, 0.5782, 0.8973, 0.5636, 0.8233, 0.6255, 0.8046, 0.6542, 0.8744, 0.4905, 0.4504, 0.481, 0.4036, 0.4625, 0.4091, 0.4808, 0.4531, 0.5955, 0.9849, 0.5782, 0.8973, 0.6542, 0.8744, 0.6882, 0.9569, 0.5095, 0.5499, 0.5, 0.5001, 0.5192, 0.5472, 0.5, 0.5001, 0.5005, 0.45, 0.4905, 0.4504, 0.4218, 0.103, 0.4045, 0.01543, 0.3118, 0.04335, 0.3458, 0.1259, 0.519, 0.5967, 0.5095, 0.5499, 0.5192, 0.5472, 0.5375, 0.5912, 0.4364, 0.177, 0.4218, 0.103, 0.3458, 0.1259, 0.3745, 0.1957, 0.5289, 0.6471, 0.519, 0.5967, 0.5375, 0.5912, 0.5571, 0.6386, 0.4491, 0.2417, 0.4364, 0.177, 0.3745, 0.1957, 0.3996, 0.2566, 0.5395, 0.7005, 0.5289, 0.6471, 0.5571, 0.6386, 0.5778, 0.689, 0.4605, 0.2998, 0.4491, 0.2417, 0.3996, 0.2566, 0.4222, 0.3113, 0.5509, 0.7586, 0.5395, 0.7005, 0.5778, 0.689, 0.6004, 0.7437, 0.4711, 0.3532, 0.4605, 0.2998, 0.4222, 0.3113, 0.4429, 0.3617, 0.3745, 0.1957, 0.3458, 0.1259, 0.2757, 0.1632, 0.3175, 0.226, 0.5571, 0.6386, 0.5375, 0.5912, 0.5545, 0.5821, 0.583, 0.6248, 0.3996, 0.2566, 0.3745, 0.1957, 0.3175, 0.226, 0.3541, 0.2809, 0.5778, 0.689, 0.5571, 0.6386, 0.583, 0.6248, 0.6132, 0.6702, 0.4222, 0.3113, 0.3996, 0.2566, 0.3541, 0.2809, 0.3868, 0.3301, 0.6004, 0.7437, 0.5778, 0.689, 0.6132, 0.6702, 0.6459, 0.7194, 0.4429, 0.3617, 0.4222, 0.3113, 0.3868, 0.3301, 0.417, 0.3755, 0.6255, 0.8046, 0.6004, 0.7437, 0.6459, 0.7194, 0.6825, 0.7743, 0.4625, 0.4091, 0.4429, 0.3617, 0.417, 0.3755, 0.4455, 0.4182, 0.6542, 0.8744, 0.6255, 0.8046, 0.6825, 0.7743, 0.7243, 0.8371, 0.4808, 0.4531, 0.4625, 0.4091, 0.4455, 0.4182, 0.4726, 0.4581, 0.6882, 0.9569, 0.6542, 0.8744, 0.7243, 0.8371, 0.7738, 0.9114, 0.5192, 0.5472, 0.5, 0.5001, 0.5274, 0.5422, 0.5, 0.5001, 0.4905, 0.4504, 0.4808, 0.4531, 0.3458, 0.1259, 0.3118, 0.04335, 0.2262, 0.08885, 0.2757, 0.1632, 0.5375, 0.5912, 0.5192, 0.5472, 0.5274, 0.5422, 0.5545, 0.5821, 0.4455, 0.4182, 0.417, 0.3755, 0.3943, 0.3941, 0.4305, 0.4304, 0.7243, 0.8371, 0.6825, 0.7743, 0.7324, 0.7334, 0.7857, 0.7867, 0.4726, 0.4581, 0.4455, 0.4182, 0.4305, 0.4304, 0.4654, 0.4646, 0.7738, 0.9114, 0.7243, 0.8371, 0.7857, 0.7867, 0.849, 0.85, 0.5274, 0.5422, 0.5, 0.5001, 0.5346, 0.5357, 0.5, 0.5001, 0.4808, 0.4531, 0.4726, 0.4581, 0.2757, 0.1632, 0.2262, 0.08885, 0.151, 0.1503, 0.2143, 0.2136, 0.5545, 0.5821, 0.5274, 0.5422, 0.5346, 0.5357, 0.5695, 0.5699, 0.3175, 0.226, 0.2757, 0.1632, 0.2143, 0.2136, 0.2676, 0.2669, 0.583, 0.6248, 0.5545, 0.5821, 0.5695, 0.5699, 0.6057, 0.6062, 0.3541, 0.2809, 0.3175, 0.226, 0.2676, 0.2669, 0.3141, 0.3136, 0.6132, 0.6702, 0.583, 0.6248, 0.6057, 0.6062, 0.6441, 0.6448, 0.3868, 0.3301, 0.3541, 0.2809, 0.3141, 0.3136, 0.3559, 0.3555, 0.6459, 0.7194, 0.6132, 0.6702, 0.6441, 0.6448, 0.6859, 0.6867, 0.417, 0.3755, 0.3868, 0.3301, 0.3559, 0.3555, 0.3943, 0.3941, 0.6825, 0.7743, 0.6459, 0.7194, 0.6859, 0.6867, 0.7324, 0.7334, 0.6057, 0.6062, 0.5695, 0.5699, 0.5817, 0.555, 0.6244, 0.5836, 0.3141, 0.3136, 0.2676, 0.2669, 0.2265, 0.3168, 0.2813, 0.3535, 0.6441, 0.6448, 0.6057, 0.6062, 0.6244, 0.5836, 0.6696, 0.6139, 0.3559, 0.3555, 0.3141, 0.3136, 0.2813, 0.3535, 0.3304, 0.3864, 0.6859, 0.6867, 0.6441, 0.6448, 0.6696, 0.6139, 0.7187, 0.6468, 0.3943, 0.3941, 0.3559, 0.3555, 0.3304, 0.3864, 0.3756, 0.4167, 0.7324, 0.7334, 0.6859, 0.6867, 0.7187, 0.6468, 0.7735, 0.6835, 0.4305, 0.4304, 0.3943, 0.3941, 0.3756, 0.4167, 0.4183, 0.4453, 0.7857, 0.7867, 0.7324, 0.7334, 0.7735, 0.6835, 0.8362, 0.7255, 0.4654, 0.4646, 0.4305, 0.4304, 0.4183, 0.4453, 0.4595, 0.4721, 0.849, 0.85, 0.7857, 0.7867, 0.8362, 0.7255, 0.9102, 0.7749, 0.5346, 0.5357, 0.5, 0.5001, 0.5405, 0.5282, 0.5, 0.5001, 0.4726, 0.4581, 0.4654, 0.4646, 0.2143, 0.2136, 0.151, 0.1503, 0.08979, 0.2254, 0.1638, 0.2748, 0.5695, 0.5699, 0.5346, 0.5357, 0.5405, 0.5282, 0.5817, 0.555, 0.2676, 0.2669, 0.2143, 0.2136, 0.1638, 0.2748, 0.2265, 0.3168, 0.8362, 0.7255, 0.7735, 0.6835, 0.8039, 0.6266, 0.8736, 0.6555, 0.4595, 0.4721, 0.4183, 0.4453, 0.4091, 0.4623, 0.4553, 0.4808, 0.9102, 0.7749, 0.8362, 0.7255, 0.8736, 0.6555, 0.9559, 0.6897, 0.5405, 0.5282, 0.5, 0.5001, 0.5447, 0.5195, 0.5, 0.5001, 0.4654, 0.4646, 0.4595, 0.4721, 0.1638, 0.2748, 0.08979, 0.2254, 0.0441, 0.3106, 0.1264, 0.3447, 0.5817, 0.555, 0.5405, 0.5282, 0.5447, 0.5195, 0.5909, 0.538, 0.2265, 0.3168, 0.1638, 0.2748, 0.1264, 0.3447, 0.1961, 0.3737, 0.6244, 0.5836, 0.5817, 0.555, 0.5909, 0.538, 0.6382, 0.5577, 0.2813, 0.3535, 0.2265, 0.3168, 0.1961, 0.3737, 0.2569, 0.399, 0.6696, 0.6139, 0.6244, 0.5836, 0.6382, 0.5577, 0.6885, 0.5786, 0.3304, 0.3864, 0.2813, 0.3535, 0.2569, 0.399, 0.3115, 0.4217, 0.7187, 0.6468, 0.6696, 0.6139, 0.6885, 0.5786, 0.7431, 0.6013, 0.3756, 0.4167, 0.3304, 0.3864, 0.3115, 0.4217, 0.3618, 0.4426, 0.7735, 0.6835, 0.7187, 0.6468, 0.7431, 0.6013, 0.8039, 0.6266, 0.4183, 0.4453, 0.3756, 0.4167, 0.3618, 0.4426, 0.4091, 0.4623, 0.2569, 0.399, 0.1961, 0.3737, 0.1773, 0.4354, 0.2418, 0.4483, 0.6885, 0.5786, 0.6382, 0.5577, 0.6468, 0.5296, 0.7002, 0.5403, 0.3115, 0.4217, 0.2569, 0.399, 0.2418, 0.4483, 0.2998, 0.4599, 0.7431, 0.6013, 0.6885, 0.5786, 0.7002, 0.5403, 0.7582, 0.552, 0.3618, 0.4426, 0.3115, 0.4217, 0.2998, 0.4599, 0.3532, 0.4707, 0.8039, 0.6266, 0.7431, 0.6013, 0.7582, 0.552, 0.8227, 0.5649, 0.4091, 0.4623, 0.3618, 0.4426, 0.3532, 0.4707, 0.4035, 0.4808, 0.8736, 0.6555, 0.8039, 0.6266, 0.8227, 0.5649, 0.8966, 0.5797, 0.4553, 0.4808, 0.4091, 0.4623, 0.4035, 0.4808, 0.4523, 0.4899, 0.9559, 0.6897, 0.8736, 0.6555, 0.8966, 0.5797, 0.9842, 0.5971, 0.5447, 0.5195, 0.5, 0.5001, 0.5477, 0.5104, 0.5, 0.5001, 0.4595, 0.4721, 0.4553, 0.4808, 0.1264, 0.3447, 0.0441, 0.3106, 0.01582, 0.4032, 0.1034, 0.4206, 0.5909, 0.538, 0.5447, 0.5195, 0.5477, 0.5104, 0.5965, 0.5195, 0.1961, 0.3737, 0.1264, 0.3447, 0.1034, 0.4206, 0.1773, 0.4354, 0.6382, 0.5577, 0.5909, 0.538, 0.5965, 0.5195, 0.6468, 0.5296, 0.4523, 0.4899, 0.4035, 0.4808, 0.4016, 0.5, 0.4513, 0.4994, 0.9842, 0.5971, 0.8966, 0.5797, 0.9045, 0.5008, 0.9933, 0.5009, 0.5477, 0.5104, 0.5, 0.5001, 0.5487, 0.5009, 0.5, 0.5001, 0.4553, 0.4808, 0.4523, 0.4899, 0.1034, 0.4206, 0.01582, 0.4032, 0.006726, 0.4994, 0.09547, 0.4995, 0.5965, 0.5195, 0.5477, 0.5104, 0.5487, 0.5009, 0.5984, 0.5003, 0.1773, 0.4354, 0.1034, 0.4206, 0.09547, 0.4995, 0.1708, 0.4995, 0.6468, 0.5296, 0.5965, 0.5195, 0.5984, 0.5003, 0.6498, 0.5004, 0.2418, 0.4483, 0.1773, 0.4354, 0.1708, 0.4995, 0.2366, 0.4997, 0.7002, 0.5403, 0.6468, 0.5296, 0.6498, 0.5004, 0.7042, 0.5005, 0.2998, 0.4599, 0.2418, 0.4483, 0.2366, 0.4997, 0.2958, 0.4998, 0.7582, 0.552, 0.7002, 0.5403, 0.7042, 0.5005, 0.7634, 0.5006, 0.3532, 0.4707, 0.2998, 0.4599, 0.2958, 0.4998, 0.3502, 0.4999, 0.8227, 0.5649, 0.7582, 0.552, 0.7634, 0.5006, 0.8292, 0.5007, 0.4035, 0.4808, 0.3532, 0.4707, 0.3502, 0.4999, 0.4016, 0.5, 0.8966, 0.5797, 0.8227, 0.5649, 0.8292, 0.5007, 0.9045, 0.5008, 0.2958, 0.4998, 0.2366, 0.4997, 0.2416, 0.551, 0.2996, 0.5396, 0.7634, 0.5006, 0.7042, 0.5005, 0.7004, 0.4607, 0.7584, 0.4493, 0.3502, 0.4999, 0.2958, 0.4998, 0.2996, 0.5396, 0.353, 0.5291, 0.8292, 0.5007, 0.7634, 0.5006, 0.7584, 0.4493, 0.823, 0.4366, 0.4016, 0.5, 0.3502, 0.4999, 0.353, 0.5291, 0.4034, 0.5192, 0.9045, 0.5008, 0.8292, 0.5007, 0.823, 0.4366, 0.8969, 0.4221, 0.4513, 0.4994, 0.4016, 0.5, 0.4034, 0.5192, 0.4521, 0.5089, 0.9933, 0.5009, 0.9045, 0.5008, 0.8969, 0.4221, 0.984, 0.405, 0.5487, 0.5009, 0.5, 0.5001, 0.5479, 0.4913, 0.5, 0.5001, 0.4523, 0.4899, 0.4513, 0.4994, 0.09547, 0.4995, 0.006726, 0.4994, 0.01598, 0.5953, 0.1031, 0.5782, 0.5984, 0.5003, 0.5487, 0.5009, 0.5479, 0.4913, 0.5966, 0.4811, 0.1708, 0.4995, 0.09547, 0.4995, 0.1031, 0.5782, 0.177, 0.5637, 0.6498, 0.5004, 0.5984, 0.5003, 0.5966, 0.4811, 0.647, 0.4712, 0.2366, 0.4997, 0.1708, 0.4995, 0.177, 0.5637, 0.2416, 0.551, 0.7042, 0.5005, 0.6498, 0.5004, 0.647, 0.4712, 0.7004, 0.4607, 0.5479, 0.4913, 0.5, 0.5001, 0.5453, 0.4822, 0.5, 0.5001, 0.4513, 0.4994, 0.4521, 0.5089, 0.1031, 0.5782, 0.01598, 0.5953, 0.04331, 0.6879, 0.1259, 0.6541, 0.5966, 0.4811, 0.5479, 0.4913, 0.5453, 0.4822, 0.591, 0.4627, 0.177, 0.5637, 0.1031, 0.5782, 0.1259, 0.6541, 0.1956, 0.6255, 0.647, 0.4712, 0.5966, 0.4811, 0.591, 0.4627, 0.6385, 0.4431, 0.2416, 0.551, 0.177, 0.5637, 0.1956, 0.6255, 0.2565, 0.6004, 0.7004, 0.4607, 0.647, 0.4712, 0.6385, 0.4431, 0.6888, 0.4224, 0.2996, 0.5396, 0.2416, 0.551, 0.2565, 0.6004, 0.3112, 0.5779, 0.7584, 0.4493, 0.7004, 0.4607, 0.6888, 0.4224, 0.7435, 0.3999, 0.353, 0.5291, 0.2996, 0.5396, 0.3112, 0.5779, 0.3615, 0.5572, 0.823, 0.4366, 0.7584, 0.4493, 0.7435, 0.3999, 0.8044, 0.3748, 0.4034, 0.5192, 0.353, 0.5291, 0.3615, 0.5572, 0.409, 0.5376, 0.8969, 0.4221, 0.823, 0.4366, 0.8044, 0.3748, 0.8741, 0.3462, 0.4521, 0.5089, 0.4034, 0.5192, 0.409, 0.5376, 0.4547, 0.5181, 0.984, 0.405, 0.8969, 0.4221, 0.8741, 0.3462, 0.9567, 0.3124, 0.7435, 0.3999, 0.6888, 0.4224, 0.67, 0.387, 0.7193, 0.3543, 0.3615, 0.5572, 0.3112, 0.5779, 0.33, 0.6132, 0.3753, 0.5831, 0.8044, 0.3748, 0.7435, 0.3999, 0.7193, 0.3543, 0.7741, 0.3179, 0.409, 0.5376, 0.3615, 0.5572, 0.3753, 0.5831, 0.4181, 0.5547, 0.8741, 0.3462, 0.8044, 0.3748, 0.7741, 0.3179, 0.837, 0.2761, 0.4547, 0.5181, 0.409, 0.5376, 0.4181, 0.5547, 0.4591, 0.5266, 0.9567, 0.3124, 0.8741, 0.3462, 0.837, 0.2761, 0.9112, 0.2268, 0.5453, 0.4822, 0.5, 0.5001, 0.5409, 0.4737, 0.5, 0.5001, 0.4521, 0.5089, 0.4547, 0.5181, 0.1259, 0.6541, 0.04331, 0.6879, 0.0888, 0.7735, 0.163, 0.7242, 0.591, 0.4627, 0.5453, 0.4822, 0.5409, 0.4737, 0.5819, 0.4456, 0.1956, 0.6255, 0.1259, 0.6541, 0.163, 0.7242, 0.2259, 0.6824, 0.6385, 0.4431, 0.591, 0.4627, 0.5819, 0.4456, 0.6247, 0.4172, 0.2565, 0.6004, 0.1956, 0.6255, 0.2259, 0.6824, 0.2807, 0.646, 0.6888, 0.4224, 0.6385, 0.4431, 0.6247, 0.4172, 0.67, 0.387, 0.3112, 0.5779, 0.2565, 0.6004, 0.2807, 0.646, 0.33, 0.6132, 0.163, 0.7242, 0.0888, 0.7735, 0.15, 0.8483, 0.2131, 0.7857, 0.5819, 0.4456, 0.5409, 0.4737, 0.535, 0.4662, 0.5697, 0.4307, 0.2259, 0.6824, 0.163, 0.7242, 0.2131, 0.7857, 0.2667, 0.7324, 0.6247, 0.4172, 0.5819, 0.4456, 0.5697, 0.4307, 0.6061, 0.3945, 0.2807, 0.646, 0.2259, 0.6824, 0.2667, 0.7324, 0.3134, 0.686, 0.67, 0.387, 0.6247, 0.4172, 0.6061, 0.3945, 0.6447, 0.356, 0.33, 0.6132, 0.2807, 0.646, 0.3134, 0.686, 0.3553, 0.6442, 0.7193, 0.3543, 0.67, 0.387, 0.6447, 0.356, 0.6866, 0.3143, 0.3753, 0.5831, 0.33, 0.6132, 0.3553, 0.6442, 0.3939, 0.6058, 0.7741, 0.3179, 0.7193, 0.3543, 0.6866, 0.3143, 0.7333, 0.2678, 0.4181, 0.5547, 0.3753, 0.5831, 0.3939, 0.6058, 0.4303, 0.5696, 0.837, 0.2761, 0.7741, 0.3179, 0.7333, 0.2678, 0.7869, 0.2146, 0.4591, 0.5266, 0.4181, 0.5547, 0.4303, 0.5696, 0.465, 0.5341, 0.9112, 0.2268, 0.837, 0.2761, 0.7869, 0.2146, 0.85, 0.152, 0.5409, 0.4737, 0.5, 0.5001, 0.535, 0.4662, 0.5, 0.5001, 0.4547, 0.5181, 0.4591, 0.5266, 0.3939, 0.6058, 0.3553, 0.6442, 0.3862, 0.6697, 0.4166, 0.6245, 0.7333, 0.2678, 0.6866, 0.3143, 0.6468, 0.2815, 0.6835, 0.2268, 0.4303, 0.5696, 0.3939, 0.6058, 0.4166, 0.6245, 0.4452, 0.5819, 0.7869, 0.2146, 0.7333, 0.2678, 0.6835, 0.2268, 0.7256, 0.1642, 0.465, 0.5341, 0.4303, 0.5696, 0.4452, 0.5819, 0.4722, 0.5405, 0.85, 0.152, 0.7869, 0.2146, 0.7256, 0.1642, 0.7756, 0.08994, 0.535, 0.4662, 0.5, 0.5001, 0.5278, 0.4598, 0.5, 0.5001, 0.4591, 0.5266, 0.465, 0.5341, 0.2131, 0.7857, 0.15, 0.8483, 0.2244, 0.9104, 0.2744, 0.8361, 0.5697, 0.4307, 0.535, 0.4662, 0.5278, 0.4598, 0.5548, 0.4184, 0.2667, 0.7324, 0.2131, 0.7857, 0.2744, 0.8361, 0.3165, 0.7735, 0.6061, 0.3945, 0.5697, 0.4307, 0.5548, 0.4184, 0.5834, 0.3758, 0.3134, 0.686, 0.2667, 0.7324, 0.3165, 0.7735, 0.3532, 0.7188, 0.6447, 0.356, 0.6061, 0.3945, 0.5834, 0.3758, 0.6138, 0.3306, 0.3553, 0.6442, 0.3134, 0.686, 0.3532, 0.7188, 0.3862, 0.6697, 0.6866, 0.3143, 0.6447, 0.356, 0.6138, 0.3306, 0.6468, 0.2815, 0.5548, 0.4184, 0.5278, 0.4598, 0.5198, 0.4544, 0.5378, 0.4093, 0.3165, 0.7735, 0.2744, 0.8361, 0.3443, 0.8738, 0.3733, 0.8041, 0.5834, 0.3758, 0.5548, 0.4184, 0.5378, 0.4093, 0.5576, 0.3619, 0.3532, 0.7188, 0.3165, 0.7735, 0.3733, 0.8041, 0.3987, 0.7433, 0.6138, 0.3306, 0.5834, 0.3758, 0.5576, 0.3619, 0.5785, 0.3116, 0.3862, 0.6697, 0.3532, 0.7188, 0.3987, 0.7433, 0.4215, 0.6887, 0.6468, 0.2815, 0.6138, 0.3306, 0.5785, 0.3116, 0.6013, 0.257, 0.4166, 0.6245, 0.3862, 0.6697, 0.4215, 0.6887, 0.4424, 0.6384, 0.6835, 0.2268, 0.6468, 0.2815, 0.6013, 0.257, 0.6267, 0.1962, 0.4452, 0.5819, 0.4166, 0.6245, 0.4424, 0.6384, 0.4622, 0.591, 0.7256, 0.1642, 0.6835, 0.2268, 0.6267, 0.1962, 0.6557, 0.1265, 0.4722, 0.5405, 0.4452, 0.5819, 0.4622, 0.591, 0.4802, 0.5458, 0.7756, 0.08994, 0.7256, 0.1642, 0.6557, 0.1265, 0.6901, 0.04405, 0.5278, 0.4598, 0.5, 0.5001, 0.5198, 0.4544, 0.5, 0.5001, 0.465, 0.5341, 0.4722, 0.5405, 0.2744, 0.8361, 0.2244, 0.9104, 0.3099, 0.9562, 0.3443, 0.8738, 0.6267, 0.1962, 0.6013, 0.257, 0.5519, 0.2419, 0.5649, 0.1773, 0.4622, 0.591, 0.4424, 0.6384, 0.4705, 0.647, 0.4806, 0.5966, 0.6557, 0.1265, 0.6267, 0.1962, 0.5649, 0.1773, 0.5798, 0.1033, 0.4802, 0.5458, 0.4622, 0.591, 0.4806, 0.5966, 0.4893, 0.5492, 0.6901, 0.04405, 0.6557, 0.1265, 0.5798, 0.1033, 0.5973, 0.01578, 0.5198, 0.4544, 0.5, 0.5001, 0.5107, 0.4511, 0.5, 0.5001, 0.4722, 0.5405, 0.4802, 0.5458, 0.3443, 0.8738, 0.3099, 0.9562, 0.4027, 0.9845, 0.4202, 0.897, 0.5378, 0.4093, 0.5198, 0.4544, 0.5107, 0.4511, 0.5194, 0.4036, 0.3733, 0.8041, 0.3443, 0.8738, 0.4202, 0.897, 0.4351, 0.823, 0.5576, 0.3619, 0.5378, 0.4093, 0.5194, 0.4036, 0.5295, 0.3533, 0.3987, 0.7433, 0.3733, 0.8041, 0.4351, 0.823, 0.4481, 0.7584, 0.5785, 0.3116, 0.5576, 0.3619, 0.5295, 0.3533, 0.5402, 0.2999, 0.4215, 0.6887, 0.3987, 0.7433, 0.4481, 0.7584, 0.4598, 0.7004, 0.6013, 0.257, 0.5785, 0.3116, 0.5402, 0.2999, 0.5519, 0.2419, 0.4424, 0.6384, 0.4215, 0.6887, 0.4598, 0.7004, 0.4705, 0.647, 0.4351, 0.823, 0.4202, 0.897, 0.4992, 0.9049, 0.4994, 0.8295, 0.5295, 0.3533, 0.5194, 0.4036, 0.5002, 0.4017, 0.5003, 0.3504, 0.4481, 0.7584, 0.4351, 0.823, 0.4994, 0.8295, 0.4995, 0.7635, 0.5402, 0.2999, 0.5295, 0.3533, 0.5003, 0.3504, 0.5004, 0.2959, 0.4598, 0.7004, 0.4481, 0.7584, 0.4995, 0.7635, 0.4996, 0.7044, 0.5519, 0.2419, 0.5402, 0.2999, 0.5004, 0.2959, 0.5005, 0.2367, 0.4705, 0.647, 0.4598, 0.7004, 0.4996, 0.7044, 0.4997, 0.6499, 0.5649, 0.1773, 0.5519, 0.2419, 0.5005, 0.2367, 0.5006, 0.1708, 0.4806, 0.5966, 0.4705, 0.647, 0.4997, 0.6499, 0.4998, 0.5986, 0.5798, 0.1033, 0.5649, 0.1773, 0.5006, 0.1708, 0.5008, 0.09535, 0.4893, 0.5492, 0.4806, 0.5966, 0.4998, 0.5986, 0.4995, 0.5503, 0.5973, 0.01578, 0.5798, 0.1033, 0.5008, 0.09535, 0.501, 0.006116, 0.5107, 0.4511, 0.5, 0.5001, 0.5005, 0.45, 0.5, 0.5001, 0.4802, 0.5458, 0.4893, 0.5492, 0.4202, 0.897, 0.4027, 0.9845, 0.499, 0.9942, 0.4992, 0.9049, 0.5194, 0.4036, 0.5107, 0.4511, 0.5005, 0.45, 0.5002, 0.4017, 0.4998, 0.5986, 0.4997, 0.6499, 0.5289, 0.6471, 0.519, 0.5967, 0.5008, 0.09535, 0.5006, 0.1708, 0.4364, 0.177, 0.4218, 0.103, 0.4995, 0.5503, 0.4998, 0.5986, 0.519, 0.5967, 0.5095, 0.5499, 0.501, 0.006116, 0.5008, 0.09535, 0.4218, 0.103, 0.4045, 0.01543, 0.5005, 0.45, 0.5, 0.5001, 0.4905, 0.4504, 0.5, 0.5001, 0.4893, 0.5492, 0.4995, 0.5503, 0.4992, 0.9049, 0.499, 0.9942, 0.5955, 0.9849, 0.5782, 0.8973, 0.5002, 0.4017, 0.5005, 0.45, 0.4905, 0.4504, 0.481, 0.4036, 0.4994, 0.8295, 0.4992, 0.9049, 0.5782, 0.8973, 0.5636, 0.8233, 0.5003, 0.3504, 0.5002, 0.4017, 0.481, 0.4036, 0.4711, 0.3532, 0.4995, 0.7635, 0.4994, 0.8295, 0.5636, 0.8233, 0.5509, 0.7586, 0.5004, 0.2959, 0.5003, 0.3504, 0.4711, 0.3532, 0.4605, 0.2998, 0.4996, 0.7044, 0.4995, 0.7635, 0.5509, 0.7586, 0.5395, 0.7005, 0.5005, 0.2367, 0.5004, 0.2959, 0.4605, 0.2998, 0.4491, 0.2417, 0.4997, 0.6499, 0.4996, 0.7044, 0.5395, 0.7005, 0.5289, 0.6471, 0.5006, 0.1708, 0.5005, 0.2367, 0.4491, 0.2417, 0.4364, 0.177, 0.5509, 0.7586, 0.5636, 0.8233, 0.6255, 0.8046, 0.6004, 0.7437, 0.4605, 0.2998, 0.4711, 0.3532, 0.4429, 0.3617, 0.4222, 0.3113, 0.5395, 0.7005, 0.5509, 0.7586, 0.6004, 0.7437, 0.5778, 0.689, 0.4491, 0.2417, 0.4605, 0.2998, 0.4222, 0.3113, 0.3996, 0.2566, 0.5289, 0.6471, 0.5395, 0.7005, 0.5778, 0.689, 0.5571, 0.6386, 0.4364, 0.177, 0.4491, 0.2417, 0.3996, 0.2566, 0.3745, 0.1957, 0.519, 0.5967, 0.5289, 0.6471, 0.5571, 0.6386, 0.5375, 0.5912, 0.4218, 0.103, 0.4364, 0.177, 0.3745, 0.1957, 0.3458, 0.1259, 0.5095, 0.5499, 0.519, 0.5967, 0.5375, 0.5912, 0.5192, 0.5472, 0.4045, 0.01543, 0.4218, 0.103, 0.3458, 0.1259, 0.3118, 0.04335, 0.4905, 0.4504, 0.5, 0.5001, 0.4808, 0.4531, 0.5, 0.5001, 0.4995, 0.5503, 0.5095, 0.5499, 0.5782, 0.8973, 0.5955, 0.9849, 0.6882, 0.9569, 0.6542, 0.8744, 0.481, 0.4036, 0.4905, 0.4504, 0.4808, 0.4531, 0.4625, 0.4091, 0.5636, 0.8233, 0.5782, 0.8973, 0.6542, 0.8744, 0.6255, 0.8046, 0.4711, 0.3532, 0.481, 0.4036, 0.4625, 0.4091, 0.4429, 0.3617, 0.5192, 0.5472, 0.5375, 0.5912, 0.5545, 0.5821, 0.5274, 0.5422, 0.3118, 0.04335, 0.3458, 0.1259, 0.2757, 0.1632, 0.2262, 0.08885, 0.4808, 0.4531, 0.5, 0.5001, 0.4726, 0.4581, 0.5, 0.5001, 0.5095, 0.5499, 0.5192, 0.5472, 0.6542, 0.8744, 0.6882, 0.9569, 0.7738, 0.9114, 0.7243, 0.8371, 0.4625, 0.4091, 0.4808, 0.4531, 0.4726, 0.4581, 0.4455, 0.4182, 0.6255, 0.8046, 0.6542, 0.8744, 0.7243, 0.8371, 0.6825, 0.7743, 0.4429, 0.3617, 0.4625, 0.4091, 0.4455, 0.4182, 0.417, 0.3755, 0.6004, 0.7437, 0.6255, 0.8046, 0.6825, 0.7743, 0.6459, 0.7194, 0.4222, 0.3113, 0.4429, 0.3617, 0.417, 0.3755, 0.3868, 0.3301, 0.5778, 0.689, 0.6004, 0.7437, 0.6459, 0.7194, 0.6132, 0.6702, 0.3996, 0.2566, 0.4222, 0.3113, 0.3868, 0.3301, 0.3541, 0.2809, 0.5571, 0.6386, 0.5778, 0.689, 0.6132, 0.6702, 0.583, 0.6248, 0.3745, 0.1957, 0.3996, 0.2566, 0.3541, 0.2809, 0.3175, 0.226, 0.5375, 0.5912, 0.5571, 0.6386, 0.583, 0.6248, 0.5545, 0.5821, 0.3458, 0.1259, 0.3745, 0.1957, 0.3175, 0.226, 0.2757, 0.1632, 0.3868, 0.3301, 0.417, 0.3755, 0.3943, 0.3941, 0.3559, 0.3555, 0.6132, 0.6702, 0.6459, 0.7194, 0.6859, 0.6867, 0.6441, 0.6448, 0.3541, 0.2809, 0.3868, 0.3301, 0.3559, 0.3555, 0.3141, 0.3136, 0.583, 0.6248, 0.6132, 0.6702, 0.6441, 0.6448, 0.6057, 0.6062, 0.3175, 0.226, 0.3541, 0.2809, 0.3141, 0.3136, 0.2676, 0.2669, 0.5545, 0.5821, 0.583, 0.6248, 0.6057, 0.6062, 0.5695, 0.5699, 0.2757, 0.1632, 0.3175, 0.226, 0.2676, 0.2669, 0.2143, 0.2136, 0.5274, 0.5422, 0.5545, 0.5821, 0.5695, 0.5699, 0.5346, 0.5357, 0.2262, 0.08885, 0.2757, 0.1632, 0.2143, 0.2136, 0.151, 0.1503, 0.4726, 0.4581, 0.5, 0.5001, 0.4654, 0.4646, 0.5, 0.5001, 0.5192, 0.5472, 0.5274, 0.5422, 0.7243, 0.8371, 0.7738, 0.9114, 0.849, 0.85, 0.7857, 0.7867, 0.4455, 0.4182, 0.4726, 0.4581, 0.4654, 0.4646, 0.4305, 0.4304, 0.6825, 0.7743, 0.7243, 0.8371, 0.7857, 0.7867, 0.7324, 0.7334, 0.417, 0.3755, 0.4455, 0.4182, 0.4305, 0.4304, 0.3943, 0.3941, 0.6459, 0.7194, 0.6825, 0.7743, 0.7324, 0.7334, 0.6859, 0.6867, 0.151, 0.1503, 0.2143, 0.2136, 0.1638, 0.2748, 0.08979, 0.2254, 0.4654, 0.4646, 0.5, 0.5001, 0.4595, 0.4721, 0.5, 0.5001, 0.5274, 0.5422, 0.5346, 0.5357, 0.7857, 0.7867, 0.849, 0.85, 0.9102, 0.7749, 0.8362, 0.7255, 0.4305, 0.4304, 0.4654, 0.4646, 0.4595, 0.4721, 0.4183, 0.4453, 0.7324, 0.7334, 0.7857, 0.7867, 0.8362, 0.7255, 0.7735, 0.6835, 0.3943, 0.3941, 0.4305, 0.4304, 0.4183, 0.4453, 0.3756, 0.4167, 0.6859, 0.6867, 0.7324, 0.7334, 0.7735, 0.6835, 0.7187, 0.6468, 0.3559, 0.3555, 0.3943, 0.3941, 0.3756, 0.4167, 0.3304, 0.3864, 0.6441, 0.6448, 0.6859, 0.6867, 0.7187, 0.6468, 0.6696, 0.6139, 0.3141, 0.3136, 0.3559, 0.3555, 0.3304, 0.3864, 0.2813, 0.3535, 0.6057, 0.6062, 0.6441, 0.6448, 0.6696, 0.6139, 0.6244, 0.5836, 0.2676, 0.2669, 0.3141, 0.3136, 0.2813, 0.3535, 0.2265, 0.3168, 0.5695, 0.5699, 0.6057, 0.6062, 0.6244, 0.5836, 0.5817, 0.555, 0.2143, 0.2136, 0.2676, 0.2669, 0.2265, 0.3168, 0.1638, 0.2748, 0.5346, 0.5357, 0.5695, 0.5699, 0.5817, 0.555, 0.5405, 0.5282, 0.6696, 0.6139, 0.7187, 0.6468, 0.7431, 0.6013, 0.6885, 0.5786, 0.2813, 0.3535, 0.3304, 0.3864, 0.3115, 0.4217, 0.2569, 0.399, 0.6244, 0.5836, 0.6696, 0.6139, 0.6885, 0.5786, 0.6382, 0.5577, 0.2265, 0.3168, 0.2813, 0.3535, 0.2569, 0.399, 0.1961, 0.3737, 0.5817, 0.555, 0.6244, 0.5836, 0.6382, 0.5577, 0.5909, 0.538, 0.1638, 0.2748, 0.2265, 0.3168, 0.1961, 0.3737, 0.1264, 0.3447, 0.5405, 0.5282, 0.5817, 0.555, 0.5909, 0.538, 0.5447, 0.5195, 0.08979, 0.2254, 0.1638, 0.2748, 0.1264, 0.3447, 0.0441, 0.3106, 0.4595, 0.4721, 0.5, 0.5001, 0.4553, 0.4808, 0.5, 0.5001, 0.5346, 0.5357, 0.5405, 0.5282, 0.8362, 0.7255, 0.9102, 0.7749, 0.9559, 0.6897, 0.8736, 0.6555, 0.4183, 0.4453, 0.4595, 0.4721, 0.4553, 0.4808, 0.4091, 0.4623, 0.7735, 0.6835, 0.8362, 0.7255, 0.8736, 0.6555, 0.8039, 0.6266, 0.3756, 0.4167, 0.4183, 0.4453, 0.4091, 0.4623, 0.3618, 0.4426, 0.7187, 0.6468, 0.7735, 0.6835, 0.8039, 0.6266, 0.7431, 0.6013, 0.3304, 0.3864, 0.3756, 0.4167, 0.3618, 0.4426, 0.3115, 0.4217, 0.4553, 0.4808, 0.5, 0.5001, 0.4523, 0.4899, 0.5, 0.5001, 0.5405, 0.5282, 0.5447, 0.5195, 0.8736, 0.6555, 0.9559, 0.6897, 0.9842, 0.5971, 0.8966, 0.5797, 0.4091, 0.4623, 0.4553, 0.4808, 0.4523, 0.4899, 0.4035, 0.4808, 0.8039, 0.6266, 0.8736, 0.6555, 0.8966, 0.5797, 0.8227, 0.5649, 0.3618, 0.4426, 0.4091, 0.4623, 0.4035, 0.4808, 0.3532, 0.4707, 0.7431, 0.6013, 0.8039, 0.6266, 0.8227, 0.5649, 0.7582, 0.552, 0.3115, 0.4217, 0.3618, 0.4426, 0.3532, 0.4707, 0.2998, 0.4599, 0.6885, 0.5786, 0.7431, 0.6013, 0.7582, 0.552, 0.7002, 0.5403, 0.2569, 0.399, 0.3115, 0.4217, 0.2998, 0.4599, 0.2418, 0.4483, 0.6382, 0.5577, 0.6885, 0.5786, 0.7002, 0.5403, 0.6468, 0.5296, 0.1961, 0.3737, 0.2569, 0.399, 0.2418, 0.4483, 0.1773, 0.4354, 0.5909, 0.538, 0.6382, 0.5577, 0.6468, 0.5296, 0.5965, 0.5195, 0.1264, 0.3447, 0.1961, 0.3737, 0.1773, 0.4354, 0.1034, 0.4206, 0.5447, 0.5195, 0.5909, 0.538, 0.5965, 0.5195, 0.5477, 0.5104, 0.0441, 0.3106, 0.1264, 0.3447, 0.1034, 0.4206, 0.01582, 0.4032, 0.2418, 0.4483, 0.2998, 0.4599, 0.2958, 0.4998, 0.2366, 0.4997, 0.6468, 0.5296, 0.7002, 0.5403, 0.7042, 0.5005, 0.6498, 0.5004, 0.1773, 0.4354, 0.2418, 0.4483, 0.2366, 0.4997, 0.1708, 0.4995, 0.5965, 0.5195, 0.6468, 0.5296, 0.6498, 0.5004, 0.5984, 0.5003, 0.1034, 0.4206, 0.1773, 0.4354, 0.1708, 0.4995, 0.09547, 0.4995, 0.5477, 0.5104, 0.5965, 0.5195, 0.5984, 0.5003, 0.5487, 0.5009, 0.01582, 0.4032, 0.1034, 0.4206, 0.09547, 0.4995, 0.006726, 0.4994, 0.4523, 0.4899, 0.5, 0.5001, 0.4513, 0.4994, 0.5, 0.5001, 0.5447, 0.5195, 0.5477, 0.5104, 0.8966, 0.5797, 0.9842, 0.5971, 0.9933, 0.5009, 0.9045, 0.5008, 0.4035, 0.4808, 0.4523, 0.4899, 0.4513, 0.4994, 0.4016, 0.5, 0.8227, 0.5649, 0.8966, 0.5797, 0.9045, 0.5008, 0.8292, 0.5007, 0.3532, 0.4707, 0.4035, 0.4808, 0.4016, 0.5, 0.3502, 0.4999, 0.7582, 0.552, 0.8227, 0.5649, 0.8292, 0.5007, 0.7634, 0.5006, 0.2998, 0.4599, 0.3532, 0.4707, 0.3502, 0.4999, 0.2958, 0.4998, 0.7002, 0.5403, 0.7582, 0.552, 0.7634, 0.5006, 0.7042, 0.5005])
me_sphere.use_remesh_fix_poles = True
me_sphere.use_remesh_preserve_attributes = False
me_sphere.use_paint_bone_selection = False
me_sphere.use_paint_mask = True
me_sphere.update()

# ---- objects
ob_sphere = bpy.data.objects.new('Sphere', me_sphere)

# ---- transforms, parenting, visibility, modifiers, constraints
ob_sphere.location = (0.0, 0.0, 0.0)

# ---- collection membership
col_collection.objects.link(ob_sphere)

# ---- scene / render settings (as saved in the file)
scene.frame_start = 1; scene.frame_end = 250; scene.frame_set(1)
scene.render.engine = 'BLENDER_EEVEE_NEXT'
scene.cycles.use_denoising = False
scene.cycles.samples = 128
scene.cycles.sampling_pattern = 'TABULATED_SOBOL'
scene.cycles.use_adaptive_sampling = False
scene.cycles.use_light_tree = False
scene.view_settings.view_transform = 'Filmic'
bpy.context.view_layer.update()

# ---- added for rendering (the .blend has no active camera and no usable light): camera, sun
cam_auto = bpy.data.cameras.new('AutoCamera')
cam_auto.lens = 50.0
cam_auto.sensor_width = 36.0
cam_auto.clip_end = 1000.0
ob_auto_camera = bpy.data.objects.new('AutoCamera', cam_auto)
scene.collection.objects.link(ob_auto_camera)
ob_auto_camera.location = (3.20507, -3.84608, 2.56406)
ob_auto_camera.rotation_euler = (1.09748, -7.21219e-08, 0.694738)
scene.camera = ob_auto_camera
light_auto_sun = bpy.data.lights.new('AutoSun', 'SUN')
light_auto_sun.energy = 3.0
light_auto_sun.angle = 0.0523599
ob_auto_sun = bpy.data.objects.new('AutoSun', light_auto_sun)
scene.collection.objects.link(ob_auto_sun)
ob_auto_sun.rotation_euler = (0.872665, 0.174533, 0.523599)
bpy.context.view_layer.update()
